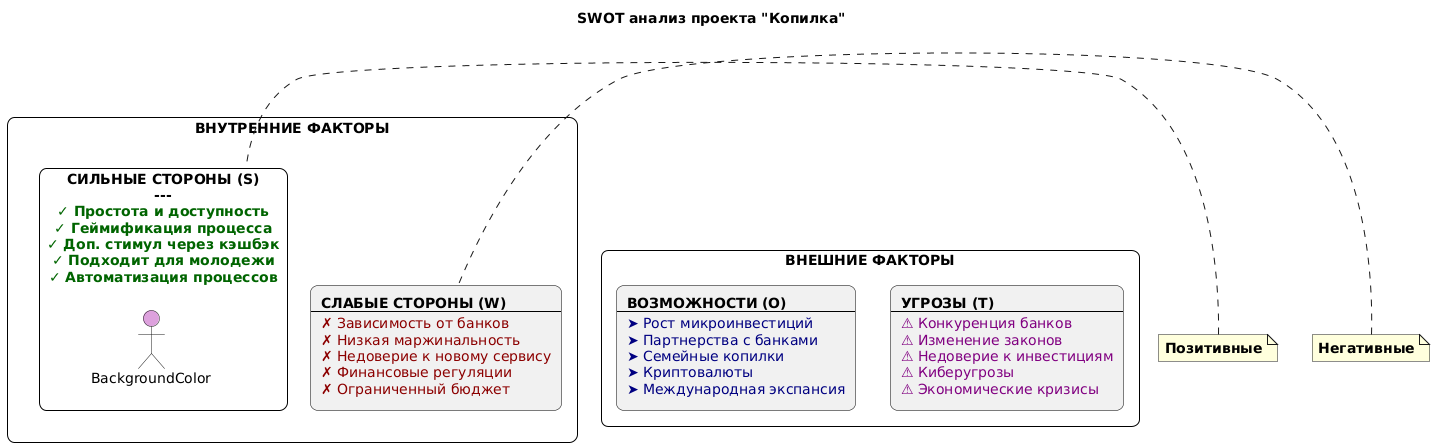

The diagram above was rendered by PlantUML. Its source (embedded in the PNG):
@startuml
title SWOT анализ проекта "Копилка"

!define SWOT_MATRIX
skinparam defaultFontSize 14
skinparam rectangle {
  BorderColor Black
  RoundCorner 15
}

rectangle "ВНУТРЕННИЕ ФАКТОРЫ" as internal {
  rectangle "<b>СИЛЬНЫЕ СТОРОНЫ (S)</b>\n---\n<color:#006400>✓ Простота и доступность</color>\n<color:#006400>✓ Геймификация процесса</color>\n<color:#006400>✓ Доп. стимул через кэшбэк</color>\n<color:#006400>✓ Подходит для молодежи</color>\n<color:#006400>✓ Автоматизация процессов</color>" as strengths {
    BackgroundColor #90EE90
  }
  
  rectangle "<b>СЛАБЫЕ СТОРОНЫ (W)</b>\n---\n<color:#8B0000>✗ Зависимость от банков</color>\n<color:#8B0000>✗ Низкая маржинальность</color>\n<color:#8B0000>✗ Недоверие к новому сервису</color>\n<color:#8B0000>✗ Финансовые регуляции</color>\n<color:#8B0000>✗ Ограниченный бюджет</color>" as weaknesses {
    BackgroundColor #FFB6C1
  }
}

rectangle "ВНЕШНИЕ ФАКТОРЫ" as external {
  rectangle "<b>ВОЗМОЖНОСТИ (O)</b>\n---\n<color:#000080>➤ Рост микроинвестиций</color>\n<color:#000080>➤ Партнерства с банками</color>\n<color:#000080>➤ Семейные копилки</color>\n<color:#000080>➤ Криптовалюты</color>\n<color:#000080>➤ Международная экспансия</color>" as opportunities {
    BackgroundColor #ADD8E6
  }
  
  rectangle "<b>УГРОЗЫ (T)</b>\n---\n<color:#800080>⚠ Конкуренция банков</color>\n<color:#800080>⚠ Изменение законов</color>\n<color:#800080>⚠ Недоверие к инвестициям</color>\n<color:#800080>⚠ Киберугрозы</color>\n<color:#800080>⚠ Экономические кризисы</color>" as threats {
    BackgroundColor #DDA0DD
  }
}

' Стрелки связей
strengths -[hidden]right- opportunities
weaknesses -[hidden]right- threats

note left of strengths : <b>Позитивные</b>
note left of weaknesses : <b>Негативные</b>
@enduml